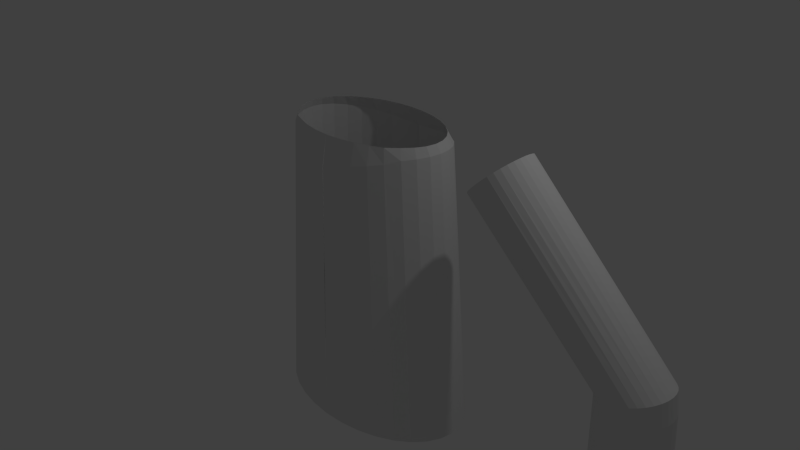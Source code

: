 # Source: hunter.blend  (saved by Blender 2.71.0; exported with 4.5.12 LTS)
import bpy
from mathutils import Matrix  # noqa: F401  (used for matrix-valued properties, if any)

bpy.ops.wm.read_factory_settings(use_empty=True)
scene = bpy.context.scene
scene.name = 'Scene'

# ---- collections
col_collection_1 = bpy.data.collections.new('Collection 1'); scene.collection.children.link(col_collection_1)

# ---- world
world_world = bpy.data.worlds.new('World'); scene.world = world_world
world_world.color = (0.05088, 0.05088, 0.05088)
world_world.use_sun_shadow = False
world_world.sun_shadow_jitter_overblur = 0.0
world_world.cycles.sampling_method = 'MANUAL'
world_world.cycles.sample_map_resolution = 256

# ---- cameras
cam_camera = bpy.data.cameras.new('Camera')
cam_camera.clip_end = 100.0
cam_camera.lens = 35.0
cam_camera.sensor_width = 32.0
cam_camera.sensor_height = 18.0
cam_camera.ortho_scale = 7.314
cam_camera.dof.focus_distance = 0.0
cam_camera.dof.aperture_fstop = 128.0

# ---- lights
light_lamp = bpy.data.lights.new('Lamp', 'POINT')
light_lamp.transmission_factor = 0.0
light_lamp.cutoff_distance = 30.0
light_lamp.energy = 100.0
light_lamp.shadow_buffer_clip_start = 1.001
light_lamp.shadow_soft_size = 0.1
light_lamp.shadow_maximum_resolution = 0.006
light_lamp.use_absolute_resolution = True
light_lamp.cycles.use_multiple_importance_sampling = False

# ---- meshes
me_cylinder = bpy.data.meshes.new('Cylinder')
me_cylinder.from_pydata([(0.0, 1.0, -1.0), (3.289e-08, 0.7671, 0.882), (0.1951, 0.9808, -1.0), (0.1497, 0.7524, 0.882), (0.3827, 0.9239, -1.0), (0.2936, 0.7087, 0.882), (0.5556, 0.8315, -1.0), (0.4262, 0.6378, 0.882), (0.7071, 0.7071, -1.0), (0.5424, 0.5424, 0.882), (0.8315, 0.5556, -1.0), (0.6378, 0.4262, 0.882), (0.9239, 0.3827, -1.0), (0.7087, 0.2936, 0.882), (0.9808, 0.1951, -1.0), (0.7524, 0.1497, 0.882), (1.0, 7.55e-08, -1.0), (0.7671, 0.01002, 0.882), (0.9808, -0.1951, -1.0), (0.7524, -0.1396, 0.882), (0.9239, -0.3827, -1.0), (0.7087, -0.273, 0.882), (0.8315, -0.5556, -1.0), (0.6378, -0.4057, 0.882), (0.7071, -0.7071, -1.0), (0.5424, -0.5424, 0.882), (0.5556, -0.8315, -1.0), (0.4262, -0.6173, 0.882), (0.3827, -0.9239, -1.0), (0.2936, -0.6882, 0.882), (0.1951, -0.9808, -1.0), (0.1497, -0.7318, 0.882), (-3.258e-07, -1.0, -1.0), (-2.171e-07, -0.7466, 0.882), (1.513e-08, 0.9064, 0.7524), (0.1302, 0.8651, 0.7642), (0.2879, 0.8167, 0.7794), (0.4333, 0.7383, 0.7933), (0.5607, 0.6327, 0.8056), (0.6653, 0.5041, 0.8156), (0.743, 0.3574, 0.8231), (0.7909, 0.1981, 0.8277), (0.807, 0.03251, 0.8292), (0.7909, -0.1331, 0.8277), (0.743, -0.2923, 0.8231), (0.6653, -0.4391, 0.8156), (0.556, -0.5677, 0.7887), (0.4307, -0.6733, 0.7682), (0.2878, -0.7517, 0.7448), (0.1328, -0.8, 0.7195), (0.004775, -0.8271, 0.6992)], [], [(34, 1, 3, 35), (35, 3, 5, 36), (36, 5, 7, 37), (37, 7, 9, 38), (38, 9, 11, 39), (39, 11, 13, 40), (40, 13, 15, 41), (41, 15, 17, 42), (42, 17, 19, 43), (43, 19, 21, 44), (44, 21, 23, 45), (45, 23, 25, 46), (46, 25, 27, 47), (47, 27, 29, 48), (48, 29, 31, 49), (49, 31, 33, 50), (0, 34, 35, 2), (2, 35, 36, 4), (4, 36, 37, 6), (6, 37, 38, 8), (8, 38, 39, 10), (10, 39, 40, 12), (12, 40, 41, 14), (14, 41, 42, 16), (16, 42, 43, 18), (18, 43, 44, 20), (20, 44, 45, 22), (22, 45, 46, 24), (24, 46, 47, 26), (26, 47, 48, 28), (28, 48, 49, 30), (30, 49, 50, 32)])
me_cylinder.use_remesh_preserve_volume = False
me_cylinder.use_remesh_preserve_attributes = False
me_cylinder.use_mirror_vertex_groups = False
me_cylinder.update()
me_cylinder_001 = bpy.data.meshes.new('Cylinder.001')
me_cylinder_001.from_pydata([(0.8824, 0.4299, -0.5868), (0.7737, 0.4299, 0.6546), (0.9335, 0.4217, -0.6052), (0.8312, 0.4217, 0.6546), (0.9827, 0.3972, -0.6229), (0.8865, 0.3972, 0.6546), (1.028, 0.3575, -0.6392), (0.9374, 0.3575, 0.6546), (1.068, 0.304, -0.6535), (0.9821, 0.304, 0.6546), (1.1, 0.2389, -0.6652), (1.019, 0.2389, 0.6546), (1.125, 0.1645, -0.6739), (1.046, 0.1645, 0.6546), (1.139, 0.08388, -0.6793), (1.063, 0.08388, 0.6546), (1.144, 2.014e-07, -0.6811), (1.068, 2.014e-07, 0.6546), (1.139, -0.08388, -0.6793), (1.063, -0.08388, 0.6546), (1.125, -0.1645, -0.6739), (1.046, -0.1645, 0.6546), (1.1, -0.2389, -0.6652), (1.019, -0.2389, 0.6546), (1.068, -0.304, -0.6535), (0.9821, -0.304, 0.6546), (1.028, -0.3575, -0.6392), (0.9374, -0.3575, 0.6546), (0.9827, -0.3972, -0.6229), (0.8865, -0.3972, 0.6546), (0.9335, -0.4217, -0.6052), (0.8312, -0.4217, 0.6546), (0.8824, -0.4299, -0.5868), (0.7737, -0.4299, 0.6546), (0.8313, -0.4217, -0.5684), (0.7162, -0.4217, 0.6546), (0.7821, -0.3972, -0.5507), (0.6609, -0.3972, 0.6546), (0.7368, -0.3575, -0.5344), (0.6099, -0.3575, 0.6546), (0.6971, -0.304, -0.5202), (0.5652, -0.304, 0.6546), (0.6645, -0.2389, -0.5084), (0.5286, -0.2389, 0.6546), (0.6403, -0.1645, -0.4997), (0.5013, -0.1645, 0.6546), (0.6254, -0.08388, -0.4944), (0.4846, -0.08388, 0.6546), (0.6204, 5.841e-07, -0.4925), (0.4789, 5.841e-07, 0.6546), (0.6254, 0.08388, -0.4944), (0.4846, 0.08388, 0.6546), (0.6403, 0.1645, -0.4997), (0.5013, 0.1645, 0.6546), (0.6645, 0.2389, -0.5084), (0.5286, 0.2389, 0.6546), (0.6971, 0.304, -0.5202), (0.5652, 0.304, 0.6546), (0.7368, 0.3575, -0.5344), (0.6099, 0.3575, 0.6546), (0.7821, 0.3972, -0.5507), (0.6609, 0.3972, 0.6546), (0.8313, 0.4217, -0.5684), (0.7162, 0.4217, 0.6546), (-0.4553, 0.4964, -1.667), (-0.4053, 0.4868, -1.698), (-0.3572, 0.4586, -1.727), (-0.3129, 0.4127, -1.754), (-0.2741, 0.351, -1.778), (-0.2422, 0.2758, -1.797), (-0.2186, 0.1899, -1.812), (-0.204, 0.09684, -1.821), (-0.1991, 1.875e-07, -1.824), (-0.204, -0.09683, -1.821), (-0.2186, -0.1899, -1.812), (-0.2422, -0.2758, -1.797), (-0.2741, -0.351, -1.778), (-0.3129, -0.4127, -1.754), (-0.3572, -0.4586, -1.727), (0.8714, 0.4252, -0.6694), (-0.4053, -0.4868, -1.698), (0.9413, 0.3604, -0.7258), (-0.4553, -0.4964, -1.667), (0.9707, 0.3065, -0.7496), (-0.5053, -0.4868, -1.637), (0.9948, 0.2408, -0.769), (-0.5533, -0.4586, -1.607), (1.013, 0.1659, -0.7835), (-0.5976, -0.4127, -1.58), (1.024, -0.08457, -0.7924), (-0.6364, -0.351, -1.557), (0.9948, -0.2408, -0.769), (-0.6683, -0.2758, -1.537), (0.9707, -0.3065, -0.7496), (-0.692, -0.1899, -1.523), (0.9413, -0.3604, -0.7258), (-0.7066, -0.09683, -1.514), (1.024, 0.08457, -0.7924), (-0.7115, 6.293e-07, -1.511), (0.7957, 0.4252, -0.6083), (-0.7066, 0.09684, -1.514), (0.8714, -0.4252, -0.6694), (-0.692, 0.1899, -1.523), (0.8335, -0.4335, -0.6389), (-0.6683, 0.2758, -1.537), (0.7957, -0.4252, -0.6083), (-0.6364, 0.351, -1.557), (0.7593, -0.4005, -0.579), (-0.5976, 0.4127, -1.58), (0.7258, -0.3604, -0.5519), (-0.5533, 0.4586, -1.607), (-0.5053, 0.4868, -1.637), (0.7593, 0.4005, -0.579), (0.9077, -0.4005, -0.6988), (1.027, 2.007e-07, -0.7954), (1.013, -0.1659, -0.7835), (0.8335, 0.4335, -0.6389), (0.9077, 0.4005, -0.6988), (0.7258, 0.3604, -0.5519)], [], [(0, 1, 3, 2), (2, 3, 5, 4), (4, 5, 7, 6), (6, 7, 9, 8), (8, 9, 11, 10), (10, 11, 13, 12), (12, 13, 15, 14), (14, 15, 17, 16), (16, 17, 19, 18), (18, 19, 21, 20), (20, 21, 23, 22), (22, 23, 25, 24), (24, 25, 27, 26), (26, 27, 29, 28), (28, 29, 31, 30), (30, 31, 33, 32), (32, 33, 35, 34), (34, 35, 37, 36), (36, 37, 39, 38), (38, 39, 41, 40), (40, 41, 43, 42), (42, 43, 45, 44), (44, 45, 47, 46), (46, 47, 49, 48), (48, 49, 51, 50), (50, 51, 53, 52), (52, 53, 55, 54), (54, 55, 57, 56), (56, 57, 59, 58), (58, 59, 61, 60), (3, 1, 63, 61, 59, 57, 55, 53, 51, 49, 47, 45, 43, 41, 39, 37, 35, 33, 31, 29, 27, 25, 23, 21, 19, 17, 15, 13, 11, 9, 7, 5), (62, 63, 1, 0), (60, 61, 63, 62), (0, 2, 4, 6, 8, 10, 12, 14, 16, 18, 20, 22, 24, 26, 28, 30, 32, 34, 36, 38, 40, 42, 44, 46, 48, 50, 52, 54, 56, 58, 60, 62), (116, 0, 2, 79), (81, 6, 8, 83), (83, 8, 10, 85), (85, 10, 12, 87), (87, 12, 14, 97), (114, 16, 18, 89), (89, 18, 20, 115), (115, 20, 22, 91), (91, 22, 24, 93), (93, 24, 26, 95), (97, 14, 16, 114), (69, 85, 87, 70), (101, 30, 32, 103), (103, 32, 34, 105), (105, 34, 36, 107), (107, 36, 38, 109), (90, 40, 42, 92), (113, 28, 30, 101), (68, 83, 85, 69), (99, 62, 0, 116), (112, 60, 62, 99), (64, 65, 66, 67, 68, 69, 70, 71, 72, 73, 74, 75, 76, 77, 78, 80, 82, 84, 86, 88, 90, 92, 94, 96, 98, 100, 102, 104, 106, 108, 110, 111), (79, 2, 4, 117), (95, 26, 28, 113), (117, 4, 6, 81), (67, 81, 83, 68), (118, 58, 60, 112), (64, 116, 79, 65), (70, 87, 97, 71), (72, 114, 89, 73), (73, 89, 115, 74), (74, 115, 91, 75), (75, 91, 93, 76), (76, 93, 95, 77), (71, 97, 114, 72), (80, 101, 103, 82), (82, 103, 105, 84), (84, 105, 107, 86), (86, 107, 109, 88), (94, 44, 46, 96), (104, 54, 56, 106), (98, 48, 50, 100), (96, 46, 48, 98), (100, 50, 52, 102), (106, 56, 118, 108), (78, 113, 101, 80), (111, 99, 116, 64), (110, 112, 99, 111), (65, 79, 117, 66), (77, 95, 113, 78), (66, 117, 81, 67), (108, 118, 112, 110), (109, 38, 40), (92, 42, 44, 94), (88, 109, 40, 90), (56, 58, 118), (102, 52, 54, 104)])
me_cylinder_001.use_remesh_preserve_volume = False
me_cylinder_001.use_remesh_preserve_attributes = False
me_cylinder_001.use_mirror_vertex_groups = False
me_cylinder_001.update()

# ---- objects
ob_cylinder = bpy.data.objects.new('Cylinder', me_cylinder)
ob_lamp = bpy.data.objects.new('Lamp', light_lamp)
ob_camera = bpy.data.objects.new('Camera', cam_camera)
ob_cylinder_001 = bpy.data.objects.new('Cylinder.001', me_cylinder_001)

# ---- transforms, parenting, visibility, modifiers, constraints
ob_cylinder.location = (0.0, 0.0, 0.0)
ob_cylinder.scale = (1.436, 0.9013, 2.057)
ob_cylinder.lineart.crease_threshold = 0.0
_m = ob_cylinder.modifiers.new('Mirror', 'MIRROR')
ob_lamp.location = (4.076, 1.005, 5.904)
ob_lamp.rotation_euler = (0.6503, 0.05522, 1.866)
ob_lamp.lock_rotations_4d = False
ob_lamp.empty_display_type = 'ARROWS'
ob_lamp.color = (0.0, 0.0, 0.0, 0.0)
ob_lamp.lineart.crease_threshold = 0.0
ob_camera.location = (7.481, -6.508, 5.344)
ob_camera.rotation_euler = (1.109, 0.01082, 0.8149)
ob_camera.lock_rotations_4d = False
ob_camera.empty_display_type = 'ARROWS'
ob_camera.color = (0.0, 0.0, 0.0, 0.0)
ob_camera.display_type = 'WIRE'
ob_camera.lineart.crease_threshold = 0.0
ob_cylinder_001.location = (2.156, 0.0, 0.0)
ob_cylinder_001.rotation_euler = (0.0, -0.7494, 0.0)
ob_cylinder_001.scale = (1.436, 0.9013, 2.057)
ob_cylinder_001.lineart.crease_threshold = 0.0

# ---- collection membership
col_collection_1.objects.link(ob_cylinder)
col_collection_1.objects.link(ob_lamp)
col_collection_1.objects.link(ob_camera)
col_collection_1.objects.link(ob_cylinder_001)

# ---- scene / render settings (as saved in the file)
scene.camera = ob_camera
scene.frame_start = 1; scene.frame_end = 250; scene.frame_set(1)
scene.render.engine = 'BLENDER_EEVEE_NEXT'
scene.render.resolution_percentage = 50
scene.render.dither_intensity = 0.0
scene.cycles.use_denoising = False
scene.cycles.samples = 10
scene.cycles.sampling_pattern = 'TABULATED_SOBOL'
scene.cycles.light_sampling_threshold = 0.0
scene.cycles.use_adaptive_sampling = False
scene.cycles.use_light_tree = False
scene.cycles.blur_glossy = 0.0
scene.cycles.volume_bounces = 1
scene.cycles.pixel_filter_type = 'GAUSSIAN'
scene.cycles.sample_clamp_indirect = 0.0
scene.view_settings.view_transform = 'Standard'
bpy.context.view_layer.update()
